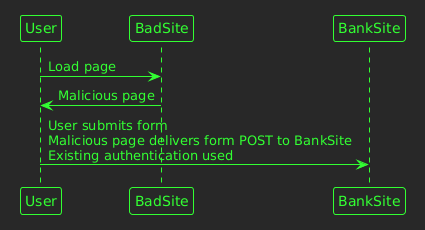

The diagram above was rendered by PlantUML. Its source (embedded in the PNG):
@startuml
!theme crt-green
User -> BadSite : Load page
BadSite -> User : Malicious page
User -> BankSite : User submits form\nMalicious page delivers form POST to BankSite\nExisting authentication used
@enduml